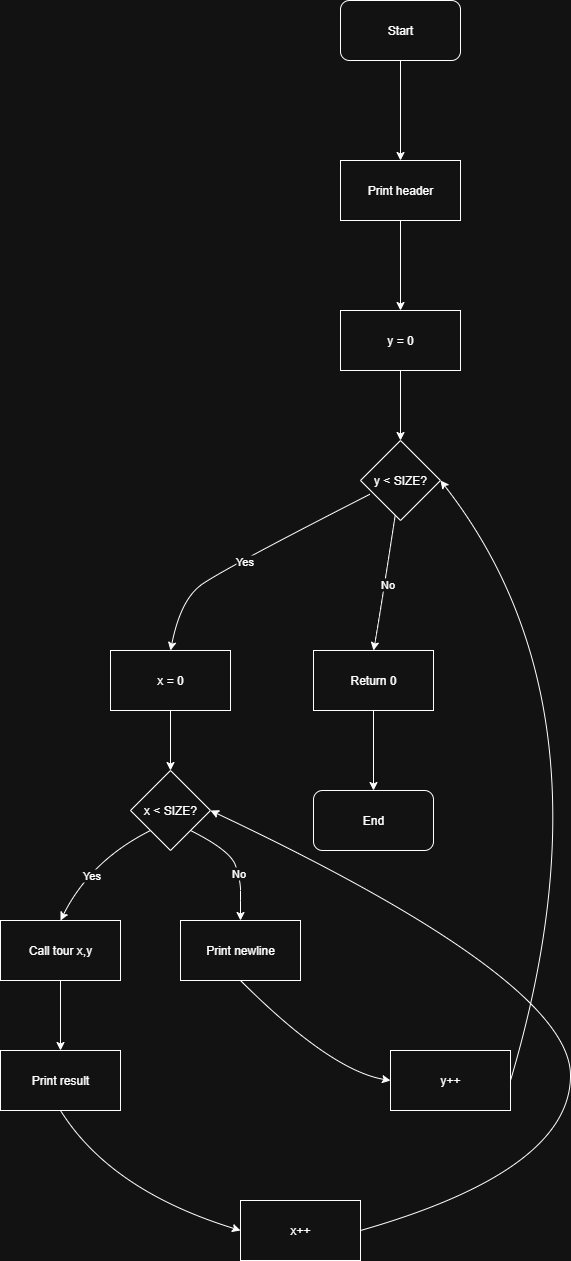

The diagram above was exported from draw.io. Its source (the exported page's mxGraphModel, read from the mxfile embedded in the PNG):
<mxGraphModel dx="1389" dy="703" grid="1" gridSize="10" guides="1" tooltips="1" connect="1" arrows="1" fold="1" page="1" pageScale="1" pageWidth="827" pageHeight="1169" math="0" shadow="0">
  <root>
    <mxCell id="0" />
    <mxCell id="1" parent="0" />
    <mxCell id="8ongGTatKcYQh3S888lS-4" style="edgeStyle=orthogonalEdgeStyle;rounded=0;orthogonalLoop=1;jettySize=auto;html=1;entryX=0.5;entryY=0;entryDx=0;entryDy=0;" edge="1" parent="1" source="8ongGTatKcYQh3S888lS-1" target="8ongGTatKcYQh3S888lS-3">
      <mxGeometry relative="1" as="geometry" />
    </mxCell>
    <mxCell id="8ongGTatKcYQh3S888lS-1" value="Start" style="rounded=1;whiteSpace=wrap;html=1;" vertex="1" parent="1">
      <mxGeometry x="380" y="10" width="120" height="60" as="geometry" />
    </mxCell>
    <mxCell id="8ongGTatKcYQh3S888lS-6" style="edgeStyle=orthogonalEdgeStyle;rounded=0;orthogonalLoop=1;jettySize=auto;html=1;entryX=0.5;entryY=0;entryDx=0;entryDy=0;" edge="1" parent="1" source="8ongGTatKcYQh3S888lS-3" target="8ongGTatKcYQh3S888lS-5">
      <mxGeometry relative="1" as="geometry" />
    </mxCell>
    <mxCell id="8ongGTatKcYQh3S888lS-3" value="Print header" style="rounded=0;whiteSpace=wrap;html=1;" vertex="1" parent="1">
      <mxGeometry x="380" y="170" width="120" height="60" as="geometry" />
    </mxCell>
    <mxCell id="8ongGTatKcYQh3S888lS-8" style="edgeStyle=orthogonalEdgeStyle;rounded=0;orthogonalLoop=1;jettySize=auto;html=1;entryX=0.5;entryY=0;entryDx=0;entryDy=0;" edge="1" parent="1" source="8ongGTatKcYQh3S888lS-5" target="8ongGTatKcYQh3S888lS-7">
      <mxGeometry relative="1" as="geometry" />
    </mxCell>
    <mxCell id="8ongGTatKcYQh3S888lS-5" value="y = 0" style="rounded=0;whiteSpace=wrap;html=1;" vertex="1" parent="1">
      <mxGeometry x="380" y="320" width="120" height="60" as="geometry" />
    </mxCell>
    <mxCell id="8ongGTatKcYQh3S888lS-7" value="y &amp;lt; SIZE?" style="rhombus;whiteSpace=wrap;html=1;" vertex="1" parent="1">
      <mxGeometry x="400" y="450" width="80" height="80" as="geometry" />
    </mxCell>
    <mxCell id="8ongGTatKcYQh3S888lS-18" style="edgeStyle=orthogonalEdgeStyle;rounded=0;orthogonalLoop=1;jettySize=auto;html=1;entryX=0.5;entryY=0;entryDx=0;entryDy=0;" edge="1" parent="1" source="8ongGTatKcYQh3S888lS-9" target="8ongGTatKcYQh3S888lS-17">
      <mxGeometry relative="1" as="geometry" />
    </mxCell>
    <mxCell id="8ongGTatKcYQh3S888lS-9" value="Return 0" style="rounded=0;whiteSpace=wrap;html=1;" vertex="1" parent="1">
      <mxGeometry x="353" y="660" width="120" height="60" as="geometry" />
    </mxCell>
    <mxCell id="8ongGTatKcYQh3S888lS-10" value="" style="curved=1;endArrow=classic;html=1;rounded=0;entryX=0.5;entryY=0;entryDx=0;entryDy=0;" edge="1" parent="1" source="8ongGTatKcYQh3S888lS-7" target="8ongGTatKcYQh3S888lS-9">
      <mxGeometry width="50" height="50" relative="1" as="geometry">
        <mxPoint x="310" y="650" as="sourcePoint" />
        <mxPoint x="360" y="600" as="targetPoint" />
        <Array as="points">
          <mxPoint x="420" y="620" />
        </Array>
      </mxGeometry>
    </mxCell>
    <mxCell id="8ongGTatKcYQh3S888lS-11" value="No" style="edgeLabel;html=1;align=center;verticalAlign=middle;resizable=0;points=[];" vertex="1" connectable="0" parent="8ongGTatKcYQh3S888lS-10">
      <mxGeometry x="0.0107" y="2" relative="1" as="geometry">
        <mxPoint as="offset" />
      </mxGeometry>
    </mxCell>
    <mxCell id="8ongGTatKcYQh3S888lS-16" style="edgeStyle=orthogonalEdgeStyle;rounded=0;orthogonalLoop=1;jettySize=auto;html=1;entryX=0.5;entryY=0;entryDx=0;entryDy=0;" edge="1" parent="1" source="8ongGTatKcYQh3S888lS-12" target="8ongGTatKcYQh3S888lS-15">
      <mxGeometry relative="1" as="geometry" />
    </mxCell>
    <mxCell id="8ongGTatKcYQh3S888lS-12" value="x = 0" style="rounded=0;whiteSpace=wrap;html=1;" vertex="1" parent="1">
      <mxGeometry x="150" y="660" width="120" height="60" as="geometry" />
    </mxCell>
    <mxCell id="8ongGTatKcYQh3S888lS-13" value="" style="curved=1;endArrow=classic;html=1;rounded=0;exitX=0.118;exitY=0.672;exitDx=0;exitDy=0;exitPerimeter=0;entryX=0.5;entryY=0;entryDx=0;entryDy=0;" edge="1" parent="1" source="8ongGTatKcYQh3S888lS-7" target="8ongGTatKcYQh3S888lS-12">
      <mxGeometry width="50" height="50" relative="1" as="geometry">
        <mxPoint x="270" y="650" as="sourcePoint" />
        <mxPoint x="320" y="600" as="targetPoint" />
        <Array as="points">
          <mxPoint x="260" y="580" />
          <mxPoint x="220" y="610" />
        </Array>
      </mxGeometry>
    </mxCell>
    <mxCell id="8ongGTatKcYQh3S888lS-14" value="Yes" style="edgeLabel;html=1;align=center;verticalAlign=middle;resizable=0;points=[];" vertex="1" connectable="0" parent="8ongGTatKcYQh3S888lS-13">
      <mxGeometry x="0.0596" y="2" relative="1" as="geometry">
        <mxPoint as="offset" />
      </mxGeometry>
    </mxCell>
    <mxCell id="8ongGTatKcYQh3S888lS-15" value="x &amp;lt; SIZE?" style="rhombus;whiteSpace=wrap;html=1;" vertex="1" parent="1">
      <mxGeometry x="170" y="780" width="80" height="80" as="geometry" />
    </mxCell>
    <mxCell id="8ongGTatKcYQh3S888lS-17" value="End" style="rounded=1;whiteSpace=wrap;html=1;" vertex="1" parent="1">
      <mxGeometry x="353" y="800" width="120" height="60" as="geometry" />
    </mxCell>
    <mxCell id="8ongGTatKcYQh3S888lS-19" value="Print newline" style="rounded=0;whiteSpace=wrap;html=1;" vertex="1" parent="1">
      <mxGeometry x="220" y="930" width="120" height="60" as="geometry" />
    </mxCell>
    <mxCell id="8ongGTatKcYQh3S888lS-27" style="edgeStyle=orthogonalEdgeStyle;rounded=0;orthogonalLoop=1;jettySize=auto;html=1;entryX=0.5;entryY=0;entryDx=0;entryDy=0;" edge="1" parent="1" source="8ongGTatKcYQh3S888lS-20" target="8ongGTatKcYQh3S888lS-26">
      <mxGeometry relative="1" as="geometry" />
    </mxCell>
    <mxCell id="8ongGTatKcYQh3S888lS-20" value="Call tour x,y" style="rounded=0;whiteSpace=wrap;html=1;" vertex="1" parent="1">
      <mxGeometry x="40" y="930" width="120" height="60" as="geometry" />
    </mxCell>
    <mxCell id="8ongGTatKcYQh3S888lS-21" value="" style="curved=1;endArrow=classic;html=1;rounded=0;exitX=0;exitY=1;exitDx=0;exitDy=0;entryX=0.5;entryY=0;entryDx=0;entryDy=0;" edge="1" parent="1" source="8ongGTatKcYQh3S888lS-15" target="8ongGTatKcYQh3S888lS-20">
      <mxGeometry width="50" height="50" relative="1" as="geometry">
        <mxPoint x="140" y="920" as="sourcePoint" />
        <mxPoint x="190" y="870" as="targetPoint" />
        <Array as="points">
          <mxPoint x="130" y="870" />
        </Array>
      </mxGeometry>
    </mxCell>
    <mxCell id="8ongGTatKcYQh3S888lS-22" value="Yes" style="edgeLabel;html=1;align=center;verticalAlign=middle;resizable=0;points=[];" vertex="1" connectable="0" parent="8ongGTatKcYQh3S888lS-21">
      <mxGeometry x="0.2025" y="6" relative="1" as="geometry">
        <mxPoint x="1" as="offset" />
      </mxGeometry>
    </mxCell>
    <mxCell id="8ongGTatKcYQh3S888lS-23" value="" style="curved=1;endArrow=classic;html=1;rounded=0;exitX=1;exitY=1;exitDx=0;exitDy=0;entryX=0.5;entryY=0;entryDx=0;entryDy=0;" edge="1" parent="1" source="8ongGTatKcYQh3S888lS-15" target="8ongGTatKcYQh3S888lS-19">
      <mxGeometry width="50" height="50" relative="1" as="geometry">
        <mxPoint x="140" y="920" as="sourcePoint" />
        <mxPoint x="190" y="870" as="targetPoint" />
        <Array as="points">
          <mxPoint x="270" y="860" />
          <mxPoint x="280" y="890" />
          <mxPoint x="280" y="910" />
        </Array>
      </mxGeometry>
    </mxCell>
    <mxCell id="8ongGTatKcYQh3S888lS-25" value="No" style="edgeLabel;html=1;align=center;verticalAlign=middle;resizable=0;points=[];" vertex="1" connectable="0" parent="8ongGTatKcYQh3S888lS-23">
      <mxGeometry x="0.163" relative="1" as="geometry">
        <mxPoint as="offset" />
      </mxGeometry>
    </mxCell>
    <mxCell id="8ongGTatKcYQh3S888lS-26" value="Print result" style="rounded=0;whiteSpace=wrap;html=1;" vertex="1" parent="1">
      <mxGeometry x="40" y="1060" width="120" height="60" as="geometry" />
    </mxCell>
    <mxCell id="8ongGTatKcYQh3S888lS-28" value="x++" style="rounded=0;whiteSpace=wrap;html=1;" vertex="1" parent="1">
      <mxGeometry x="280" y="1210" width="120" height="60" as="geometry" />
    </mxCell>
    <mxCell id="8ongGTatKcYQh3S888lS-29" value="" style="curved=1;endArrow=classic;html=1;rounded=0;exitX=0.5;exitY=1;exitDx=0;exitDy=0;entryX=0;entryY=0.5;entryDx=0;entryDy=0;" edge="1" parent="1" source="8ongGTatKcYQh3S888lS-26" target="8ongGTatKcYQh3S888lS-28">
      <mxGeometry width="50" height="50" relative="1" as="geometry">
        <mxPoint x="170" y="1140" as="sourcePoint" />
        <mxPoint x="220" y="1090" as="targetPoint" />
        <Array as="points">
          <mxPoint x="150" y="1200" />
        </Array>
      </mxGeometry>
    </mxCell>
    <mxCell id="8ongGTatKcYQh3S888lS-30" value="y++" style="rounded=0;whiteSpace=wrap;html=1;" vertex="1" parent="1">
      <mxGeometry x="430" y="1060" width="120" height="60" as="geometry" />
    </mxCell>
    <mxCell id="8ongGTatKcYQh3S888lS-31" value="" style="curved=1;endArrow=classic;html=1;rounded=0;exitX=0.5;exitY=1;exitDx=0;exitDy=0;entryX=0;entryY=0.5;entryDx=0;entryDy=0;" edge="1" parent="1" source="8ongGTatKcYQh3S888lS-19" target="8ongGTatKcYQh3S888lS-30">
      <mxGeometry width="50" height="50" relative="1" as="geometry">
        <mxPoint x="380" y="1150" as="sourcePoint" />
        <mxPoint x="430" y="1100" as="targetPoint" />
        <Array as="points">
          <mxPoint x="370" y="1080" />
        </Array>
      </mxGeometry>
    </mxCell>
    <mxCell id="8ongGTatKcYQh3S888lS-32" value="" style="curved=1;endArrow=classic;html=1;rounded=0;exitX=1;exitY=0.5;exitDx=0;exitDy=0;entryX=1;entryY=0.5;entryDx=0;entryDy=0;" edge="1" parent="1" source="8ongGTatKcYQh3S888lS-30" target="8ongGTatKcYQh3S888lS-7">
      <mxGeometry width="50" height="50" relative="1" as="geometry">
        <mxPoint x="600" y="860" as="sourcePoint" />
        <mxPoint x="650" y="810" as="targetPoint" />
        <Array as="points">
          <mxPoint x="660" y="720" />
        </Array>
      </mxGeometry>
    </mxCell>
    <mxCell id="8ongGTatKcYQh3S888lS-33" value="" style="curved=1;endArrow=classic;html=1;rounded=0;exitX=1;exitY=0.5;exitDx=0;exitDy=0;entryX=1;entryY=0.5;entryDx=0;entryDy=0;" edge="1" parent="1" source="8ongGTatKcYQh3S888lS-28" target="8ongGTatKcYQh3S888lS-15">
      <mxGeometry width="50" height="50" relative="1" as="geometry">
        <mxPoint x="600" y="1020" as="sourcePoint" />
        <mxPoint x="650" y="970" as="targetPoint" />
        <Array as="points">
          <mxPoint x="610" y="1180" />
          <mxPoint x="610" y="990" />
        </Array>
      </mxGeometry>
    </mxCell>
  </root>
</mxGraphModel>